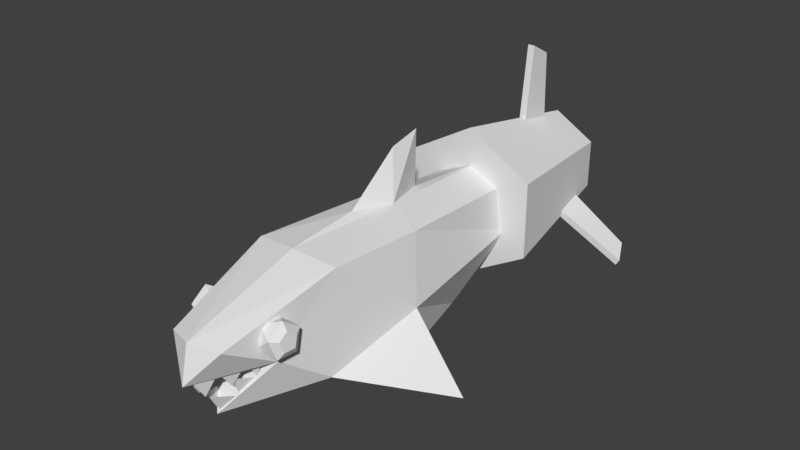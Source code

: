 # Source: sharkNitro.blend  (saved by Blender 2.79.0; exported with 4.5.12 LTS)
import bpy
from mathutils import Matrix  # noqa: F401  (used for matrix-valued properties, if any)

bpy.ops.wm.read_factory_settings(use_empty=True)
scene = bpy.context.scene
scene.name = 'Scene'

# ---- collections
col_collection_1 = bpy.data.collections.new('Collection 1'); scene.collection.children.link(col_collection_1)

# ---- world
world_world = bpy.data.worlds.new('World'); scene.world = world_world
world_world.color = (0.05088, 0.05088, 0.05088)
world_world.use_sun_shadow = False
world_world.sun_shadow_jitter_overblur = 0.0
world_world.cycles.sampling_method = 'MANUAL'

# ---- meshes
me_cube_001 = bpy.data.meshes.new('Cube.001')
me_cube_001.from_pydata([(0.5537, -1.422, -0.2581), (0.5088, -1.272, 0.8933), (0.281, 0.8911, -0.5839), (0.392, 1.669, 0.6702), (0.4559, 1.683, 0.1204), (0.7253, -0.484, -0.4453), (0.4743, -0.02887, 0.7832), (0.7304, -0.3192, 0.09133), (0.1718, -0.02164, 1.001), (0.3243, -2.595, 0.5163), (0.0274, -2.727, 0.1445), (1.453, -0.4516, -0.6336), (-0.8083, 1.527, -0.08307), (-0.5537, -1.422, -0.2581), (-0.5088, -1.272, 0.8933), (-0.281, 0.8911, -0.5839), (-0.392, 1.669, 0.6702), (0.0, 0.9511, -0.708), (0.0, 1.731, 0.8381), (-0.4559, 1.683, 0.1204), (-0.7253, -0.484, -0.4453), (-0.4743, -0.02887, 0.7832), (0.0, -1.559, -0.5529), (0.0, -1.334, 0.9558), (0.0, 0.5572, 1.615), (3.563e-17, -0.2103, -0.8558), (-0.7304, -0.3192, 0.09133), (-3.755e-17, 1.731, -0.04627), (1.025e-17, -0.4712, 1.032), (-0.1718, -0.02164, 1.001), (7.969e-18, 0.5447, 0.9453), (0.0, 0.1769, 1.53), (-0.3243, -2.595, 0.5163), (0.1407, -2.49, 0.1634), (0.0, -2.713, 0.5618), (0.2488, -2.276, 0.1766), (-1.453, -0.4516, -0.6336), (-0.8083, 1.527, 0.8503), (-8.358e-08, 1.527, 1.317), (0.8083, 1.527, 0.8503), (0.8083, 1.527, -0.08307), (-1.987e-09, 1.527, -0.5497), (-0.3464, 2.817, 0.1836), (-0.5115, 3.387, 0.08828), (-0.3464, 2.817, 0.5836), (-0.5115, 3.387, 0.6789), (-5.215e-08, 2.817, 0.7836), (-6.383e-08, 3.387, 0.9742), (0.3464, 2.817, 0.5836), (0.5115, 3.387, 0.6789), (0.3464, 2.817, 0.1836), (0.5115, 3.387, 0.08828), (0.0, 2.817, -0.01637), (-1.22e-08, 3.387, -0.207), (0.4223, -2.003, 0.1705), (0.2556, -2.134, 0.01691), (0.1564, -2.352, -0.03724), (-0.4223, -2.003, 0.1705), (0.3246, -2.079, 0.197), (0.2439, -2.239, 0.188), (-1.342e-08, -2.809, 0.1243), (-7.67e-09, -2.437, -0.3838), (0.1355, -2.513, 0.1576), (0.04313, -2.586, -0.08411), (-0.02741, -2.727, 0.1445), (-0.1407, -2.49, 0.1634), (-0.2488, -2.276, 0.1766), (-0.2557, -2.134, 0.01691), (-0.1565, -2.352, -0.03724), (-0.3246, -2.079, 0.197), (-0.2439, -2.239, 0.188), (-0.1355, -2.513, 0.1576), (-0.04314, -2.586, -0.08411), (0.009882, -2.396, -0.3657), (0.1407, -2.259, -0.1834), (0.2488, -2.134, -0.008781), (0.1564, -2.355, 0.04014), (0.1354, -2.276, -0.1995), (0.03803, -2.516, -0.1262), (-0.01514, -2.395, -0.3632), (-0.1407, -2.259, -0.1834), (-0.2488, -2.134, -0.008781), (-0.1565, -2.355, 0.04014), (-0.1363, -2.273, -0.1947), (-0.04015, -2.514, -0.1232), (0.3786, -2.0, 0.244), (0.5588, -2.135, 0.3076), (0.3422, -2.187, 0.3806), (0.3796, -1.81, 0.3806), (0.5819, -1.902, 0.3076), (0.5229, -2.205, 0.5285), (0.3206, -2.112, 0.6015), (0.3437, -1.879, 0.6015), (0.5603, -1.827, 0.5285), (0.5239, -2.014, 0.6651), (0.6085, -2.088, 0.3854), (0.6214, -1.958, 0.3854), (0.6093, -1.917, 0.5086), (0.589, -2.021, 0.5847), (0.5885, -2.127, 0.5086), (-0.3766, -2.0, 0.244), (-0.5568, -2.135, 0.3076), (-0.3402, -2.187, 0.3806), (-0.3775, -1.81, 0.3806), (-0.5799, -1.902, 0.3076), (-0.5209, -2.205, 0.5285), (-0.3186, -2.112, 0.6015), (-0.3417, -1.879, 0.6015), (-0.5583, -1.827, 0.5285), (-0.5218, -2.014, 0.6651), (-0.6065, -2.088, 0.3854), (-0.6193, -1.958, 0.3854), (-0.6073, -1.917, 0.5086), (-0.587, -2.021, 0.5847), (-0.5864, -2.127, 0.5086), (-0.04334, 2.591, 1.076), (-0.04334, 2.697, 1.995), (-0.04334, 3.008, 0.9952), (-0.04334, 2.975, 1.841), (0.04334, 2.591, 1.076), (0.04334, 2.697, 1.995), (0.04334, 3.008, 0.9952), (0.04334, 2.975, 1.841), (-0.5833, 2.591, -0.003521), (-1.373, 2.697, -0.4723), (-0.5136, 3.008, 0.03784), (-1.241, 2.975, -0.3937), (-0.6275, 2.591, 0.07101), (-1.417, 2.697, -0.3978), (-0.5578, 3.008, 0.1124), (-1.285, 2.975, -0.3192), (0.5811, 2.591, 0.004168), (1.371, 2.697, -0.4646), (0.5114, 3.008, 0.04553), (1.238, 2.975, -0.386), (0.6253, 2.591, 0.0787), (1.415, 2.697, -0.3901), (0.5556, 3.008, 0.1201), (1.283, 2.975, -0.3115)], [], [(37, 45, 43, 12), (7, 6, 1, 0), (25, 5, 0, 22), (3, 18, 30, 8, 6), (22, 0, 61), (17, 2, 5, 25), (1, 23, 34, 9), (2, 4, 7, 5), (4, 3, 6, 7), (17, 27, 4, 2), (8, 30, 24), (6, 8, 28, 23, 1), (28, 8, 31), (31, 8, 24), (0, 1, 54), (14, 57, 32), (5, 7, 11), (0, 5, 11), (11, 7, 0), (38, 47, 45, 37), (12, 43, 53, 41), (39, 49, 47, 38), (40, 51, 49, 39), (26, 13, 14, 21), (25, 22, 13, 20), (16, 21, 29, 30, 18), (22, 61, 13), (17, 25, 20, 15), (14, 32, 34, 23), (15, 20, 26, 19), (19, 26, 21, 16), (17, 15, 19, 27), (29, 24, 30), (21, 14, 23, 28, 29), (28, 31, 29), (31, 24, 29), (13, 57, 14), (13, 61, 57), (20, 36, 26), (13, 36, 20), (36, 13, 26), (41, 53, 51, 40), (12, 41, 40, 39, 38, 37), (53, 43, 42, 52), (43, 45, 44, 42), (45, 47, 46, 44), (47, 49, 48, 46), (49, 51, 50, 48), (51, 53, 52, 50), (42, 44, 46, 48, 50, 52), (54, 9, 60), (57, 60, 32), (61, 0, 54), (32, 60, 34), (60, 9, 34), (61, 54, 57), (54, 1, 9), (60, 57, 54), (58, 59, 55), (35, 33, 56), (62, 10, 63), (69, 67, 70), (66, 68, 65), (71, 72, 64), (75, 76, 74), (77, 78, 73), (81, 80, 82), (83, 79, 84), (85, 86, 87), (86, 85, 89), (85, 88, 89), (89, 93, 97, 96), (87, 86, 90), (89, 88, 93), (98, 97, 93, 94), (87, 90, 91), (88, 92, 93), (86, 89, 96, 95), (91, 90, 94), (92, 91, 94), (93, 92, 94), (90, 99, 98, 94), (95, 96, 97, 98, 99), (86, 95, 99, 90), (100, 102, 101), (101, 104, 100), (100, 104, 103), (104, 111, 112, 108), (102, 105, 101), (104, 108, 103), (113, 109, 108, 112), (102, 106, 105), (103, 108, 107), (101, 110, 111, 104), (106, 109, 105), (107, 109, 106), (108, 109, 107), (105, 109, 113, 114), (110, 114, 113, 112, 111), (101, 105, 114, 110), (115, 116, 118, 117), (117, 118, 122, 121), (121, 122, 120, 119), (119, 120, 116, 115), (123, 124, 126, 125), (122, 118, 116, 120), (125, 126, 130, 129), (129, 130, 128, 127), (127, 128, 124, 123), (130, 126, 124, 128), (131, 133, 134, 132), (133, 137, 138, 134), (137, 135, 136, 138), (135, 131, 132, 136), (138, 136, 132, 134)])
_uv = me_cube_001.uv_layers.new(name='UVMap')
_uv.uv.foreach_set('vector', [0.9589, 0.2592, 0.7034, 0.3061, 0.6816, 0.2279, 0.9244, 0.1356, 0.3559, 0.6011, 0.3872, 0.6578, 0.2191, 0.658, 0.1677, 0.5487, 0.1639, 0.2785, 0.2895, 0.3508, 0.1677, 0.5487, 0.05665, 0.5482, 0.6264, 0.6573, 0.6353, 0.7076, 0.4715, 0.7183, 0.3867, 0.7186, 0.3872, 0.6578, 0.05665, 0.5482, 0.1677, 0.5487, 0.02327, 0.5984, 0.1694, 0.1434, 0.2057, 0.1508, 0.2895, 0.3508, 0.1639, 0.2785, 0.2191, 0.658, 0.2038, 0.7124, 0.04107, 0.6861, 0.07054, 0.658, 0.2057, 0.1508, 0.2682, 0.03511, 0.3403, 0.279, 0.2895, 0.3508, 0.6296, 0.5734, 0.6264, 0.6573, 0.3872, 0.6578, 0.3559, 0.6011, 0.1694, 0.1434, 0.2083, 0.0248, 0.2682, 0.03511, 0.2057, 0.1508, 0.3867, 0.7186, 0.4715, 0.7183, 0.4602, 0.8053, 0.3872, 0.6578, 0.3867, 0.7186, 0.3194, 0.7188, 0.2038, 0.7124, 0.2191, 0.658, 0.3194, 0.7188, 0.3867, 0.7186, 0.411, 0.7904, 0.411, 0.7904, 0.3867, 0.7186, 0.4602, 0.8053, 0.1677, 0.5487, 0.2191, 0.658, 0.1084, 0.6144, 0.2191, 0.658, 0.1084, 0.6144, 0.07054, 0.658, 0.2895, 0.3508, 0.3403, 0.279, 0.3737, 0.5494, 0.1677, 0.5487, 0.2895, 0.3508, 0.3737, 0.5494, 0.3737, 0.5494, 0.3559, 0.6011, 0.1677, 0.5487, 0.9706, 0.3869, 0.7108, 0.3869, 0.7034, 0.3061, 0.9589, 0.2592, 0.9244, 0.1356, 0.6816, 0.2279, 0.646, 0.155, 0.8682, 0.02038, 0.9589, 0.2592, 0.7034, 0.3061, 0.7108, 0.3869, 0.9706, 0.3869, 0.9244, 0.1356, 0.6816, 0.2279, 0.7034, 0.3061, 0.9589, 0.2592, 0.3559, 0.6011, 0.1677, 0.5487, 0.2191, 0.658, 0.3872, 0.6578, 0.1639, 0.2785, 0.05665, 0.5482, 0.1677, 0.5487, 0.2895, 0.3508, 0.6264, 0.6573, 0.3872, 0.6578, 0.3867, 0.7186, 0.4715, 0.7183, 0.6353, 0.7076, 0.05665, 0.5482, 0.02327, 0.5984, 0.1677, 0.5487, 0.1694, 0.1434, 0.1639, 0.2785, 0.2895, 0.3508, 0.2057, 0.1508, 0.2191, 0.658, 0.07054, 0.658, 0.04107, 0.6861, 0.2038, 0.7124, 0.2057, 0.1508, 0.2895, 0.3508, 0.3403, 0.279, 0.2682, 0.03511, 0.6296, 0.5734, 0.3559, 0.6011, 0.3872, 0.6578, 0.6264, 0.6573, 0.1694, 0.1434, 0.2057, 0.1508, 0.2682, 0.03511, 0.2083, 0.0248, 0.3867, 0.7186, 0.4602, 0.8053, 0.4715, 0.7183, 0.3872, 0.6578, 0.2191, 0.658, 0.2038, 0.7124, 0.3194, 0.7188, 0.3867, 0.7186, 0.3194, 0.7188, 0.411, 0.7904, 0.3867, 0.7186, 0.411, 0.7904, 0.4602, 0.8053, 0.3867, 0.7186, 0.1677, 0.5487, 0.1084, 0.6144, 0.2191, 0.658, 0.1677, 0.5487, 0.02327, 0.5984, 0.1084, 0.6144, 0.2895, 0.3508, 0.3737, 0.5494, 0.3403, 0.279, 0.1677, 0.5487, 0.3737, 0.5494, 0.2895, 0.3508, 0.3737, 0.5494, 0.1677, 0.5487, 0.3559, 0.6011, 0.8682, 0.02038, 0.646, 0.155, 0.6816, 0.2279, 0.9244, 0.1356, 0.5016, 0.2794, 0.6298, 0.2794, 0.694, 0.3904, 0.6298, 0.5015, 0.5016, 0.5015, 0.4375, 0.3904, 0.3732, 0.02204, 0.4313, 0.07877, 0.3649, 0.1279, 0.3256, 0.08948, 0.4313, 0.07877, 0.4686, 0.1508, 0.3902, 0.1767, 0.3649, 0.1279, 0.4686, 0.1508, 0.4815, 0.231, 0.3989, 0.231, 0.3902, 0.1767, 0.4815, 0.231, 0.4686, 0.1508, 0.3902, 0.1767, 0.3989, 0.231, 0.4686, 0.1508, 0.4313, 0.07877, 0.3649, 0.1279, 0.3902, 0.1767, 0.4313, 0.07877, 0.3732, 0.02204, 0.3256, 0.08948, 0.3649, 0.1279, 0.773, 0.6576, 0.8004, 0.7052, 0.773, 0.7528, 0.718, 0.7528, 0.6905, 0.7052, 0.718, 0.6576, 0.1084, 0.6144, 0.07054, 0.658, 0.008781, 0.6582, 0.1084, 0.6144, 0.008781, 0.6582, 0.07054, 0.658, 0.02327, 0.5984, 0.1677, 0.5487, 0.1084, 0.6144, 0.07054, 0.658, 0.008781, 0.6582, 0.04107, 0.6861, 0.008781, 0.6582, 0.07054, 0.658, 0.04107, 0.6861, 0.7868, 0.473, 0.7934, 0.5856, 0.6905, 0.5318, 0.1084, 0.6144, 0.2191, 0.658, 0.07054, 0.658, 0.6905, 0.6569, 0.6905, 0.5318, 0.7934, 0.5856, 0.8658, 0.4613, 0.8658, 0.4927, 0.8349, 0.4774, 0.8658, 0.4927, 0.8349, 0.4774, 0.8658, 0.4613, 0.8658, 0.4613, 0.8658, 0.4927, 0.8349, 0.4774, 0.8658, 0.4927, 0.8349, 0.4774, 0.8658, 0.4613, 0.8658, 0.4613, 0.8658, 0.4927, 0.8349, 0.4774, 0.8658, 0.4927, 0.8349, 0.4774, 0.8658, 0.4613, 0.8658, 0.4927, 0.8349, 0.4774, 0.8658, 0.4613, 0.8658, 0.4927, 0.8349, 0.4774, 0.8658, 0.4613, 0.8349, 0.4774, 0.8658, 0.4613, 0.8658, 0.4927, 0.8658, 0.4613, 0.8658, 0.4927, 0.8349, 0.4774, 0.1301, 0.7323, 0.1505, 0.7671, 0.1875, 0.7516, 0.1505, 0.7671, 0.1301, 0.7323, 0.135, 0.7729, 0.1301, 0.7323, 0.09512, 0.7815, 0.135, 0.7729, 0.08289, 0.7357, 0.07156, 0.7023, 0.06309, 0.716, 0.06932, 0.7319, 0.1875, 0.7516, 0.1505, 0.7671, 0.1594, 0.7815, 0.135, 0.7729, 0.09512, 0.7815, 0.135, 0.7902, 0.04613, 0.716, 0.06309, 0.716, 0.07156, 0.7023, 0.03674, 0.7023, 0.1875, 0.7516, 0.1594, 0.7815, 0.1875, 0.8115, 0.09512, 0.7815, 0.1301, 0.8308, 0.135, 0.7902, 0.05469, 0.7563, 0.08289, 0.7357, 0.06932, 0.7319, 0.05573, 0.7427, 0.1875, 0.8115, 0.1594, 0.7815, 0.1505, 0.796, 0.1301, 0.8308, 0.1875, 0.8115, 0.1505, 0.796, 0.135, 0.7902, 0.1301, 0.8308, 0.1505, 0.796, 0.02667, 0.7356, 0.04192, 0.7325, 0.04613, 0.716, 0.03674, 0.7023, 0.05573, 0.7427, 0.06932, 0.7319, 0.06309, 0.716, 0.04613, 0.716, 0.04192, 0.7325, 0.05469, 0.7563, 0.05573, 0.7427, 0.04192, 0.7325, 0.02667, 0.7356, 0.1301, 0.7323, 0.1875, 0.7516, 0.1505, 0.7671, 0.1505, 0.7671, 0.135, 0.7729, 0.1301, 0.7323, 0.1301, 0.7323, 0.135, 0.7729, 0.09512, 0.7815, 0.08289, 0.7357, 0.06932, 0.7319, 0.06309, 0.716, 0.07156, 0.7023, 0.1875, 0.7516, 0.1594, 0.7815, 0.1505, 0.7671, 0.135, 0.7729, 0.135, 0.7902, 0.09512, 0.7815, 0.04613, 0.716, 0.03674, 0.7023, 0.07156, 0.7023, 0.06309, 0.716, 0.1875, 0.7516, 0.1875, 0.8115, 0.1594, 0.7815, 0.09512, 0.7815, 0.135, 0.7902, 0.1301, 0.8308, 0.05469, 0.7563, 0.05573, 0.7427, 0.06932, 0.7319, 0.08289, 0.7357, 0.1875, 0.8115, 0.1505, 0.796, 0.1594, 0.7815, 0.1301, 0.8308, 0.1505, 0.796, 0.1875, 0.8115, 0.135, 0.7902, 0.1505, 0.796, 0.1301, 0.8308, 0.02667, 0.7356, 0.03674, 0.7023, 0.04613, 0.716, 0.04192, 0.7325, 0.05573, 0.7427, 0.04192, 0.7325, 0.04613, 0.716, 0.06309, 0.716, 0.06932, 0.7319, 0.05469, 0.7563, 0.02667, 0.7356, 0.04192, 0.7325, 0.05573, 0.7427, 0.5922, 0.8183, 0.582, 0.9611, 0.6289, 0.9454, 0.6579, 0.8176, 0.4086, 0.9282, 0.2776, 0.9282, 0.2776, 0.9148, 0.4086, 0.9148, 0.6579, 0.8176, 0.6289, 0.9454, 0.582, 0.9611, 0.5922, 0.8183, 0.0851, 0.9148, 0.2283, 0.9148, 0.2283, 0.9282, 0.0851, 0.9282, 0.5922, 0.8183, 0.582, 0.9611, 0.6289, 0.9454, 0.6579, 0.8176, 0.2776, 0.9148, 0.2776, 0.9282, 0.2283, 0.9282, 0.2283, 0.9148, 0.4086, 0.9282, 0.2776, 0.9282, 0.2776, 0.9148, 0.4086, 0.9148, 0.6579, 0.8176, 0.6289, 0.9454, 0.582, 0.9611, 0.5922, 0.8183, 0.0851, 0.9148, 0.2283, 0.9148, 0.2283, 0.9282, 0.0851, 0.9282, 0.2776, 0.9148, 0.2776, 0.9282, 0.2283, 0.9282, 0.2283, 0.9148, 0.5922, 0.8183, 0.6579, 0.8176, 0.6289, 0.9454, 0.582, 0.9611, 0.4086, 0.9148, 0.4086, 0.9282, 0.2776, 0.9282, 0.2776, 0.9148, 0.6579, 0.8176, 0.5922, 0.8183, 0.582, 0.9611, 0.6289, 0.9454, 0.0851, 0.9282, 0.0851, 0.9148, 0.2283, 0.9148, 0.2283, 0.9282, 0.2776, 0.9282, 0.2283, 0.9282, 0.2283, 0.9148, 0.2776, 0.9148])
me_cube_001.use_remesh_preserve_volume = False
me_cube_001.use_remesh_preserve_attributes = False
me_cube_001.use_mirror_vertex_groups = False
me_cube_001.update()
arm_armature = bpy.data.armatures.new('Armature')  # bones are not reproduced

# ---- objects
ob_armature = bpy.data.objects.new('Armature', arm_armature)
ob_cube = bpy.data.objects.new('Cube', me_cube_001)

# ---- transforms, parenting, visibility, modifiers, constraints
ob_armature.location = (3.243e-33, 0.06577, 1.46e-17)
ob_armature.show_in_front = True
ob_armature.lineart.crease_threshold = 0.0
ob_cube.parent = ob_armature
ob_cube.matrix_parent_inverse = Matrix(((1.0, 0.0, 0.0, -3.243e-33), (0.0, 1.0, 0.0, -0.06577), (0.0, 0.0, 1.0, -1.46e-17), (0.0, 0.0, 0.0, 1.0)))
ob_cube.location = (0.0, 0.0, 0.0)
ob_cube.lineart.crease_threshold = 0.0
_vg = ob_cube.vertex_groups.new(name='body')
_vg.add([2, 5, 6, 7, 8, 15, 17, 20, 21, 25, 26, 28, 29, 30], 1.0, 'REPLACE')
_vg = ob_cube.vertex_groups.new(name='head')
_vg.add([0, 1, 9, 13, 14, 22, 23, 32, 34, 85, 86, 87, 88, 89, 90, 91, 92, 93, 94, 95, 96, 97, 98, 99, 100, 101, 102, 103, 104, 105, 106, 107, 108, 109, 110, 111, 112, 113, 114], 1.0, 'REPLACE')
_vg = ob_cube.vertex_groups.new(name='jawTop')
_vg.add([9, 10, 32, 33, 34, 35, 54, 55, 56, 57, 58, 59, 60, 62, 63, 64, 65, 66, 67, 68, 69, 70, 71, 72], 1.0, 'REPLACE')
_vg = ob_cube.vertex_groups.new(name='jawBottom')
_vg.add([54, 57, 61, 73, 74, 75, 76, 77, 78, 79, 80, 81, 82, 83, 84], 1.0, 'REPLACE')
_vg = ob_cube.vertex_groups.new(name='spine')
_vg.add([24, 31], 1.0, 'REPLACE')
_vg = ob_cube.vertex_groups.new(name='leftWing')
_vg.add([11], 1.0, 'REPLACE')
_vg = ob_cube.vertex_groups.new(name='rightWing')
_vg.add([36], 1.0, 'REPLACE')
_vg = ob_cube.vertex_groups.new(name='tail')
_vg.add([3, 4, 12, 16, 18, 19, 27, 37, 38, 39, 40, 41, 42, 43, 44, 45, 46, 47, 48, 49, 50, 51, 52, 53, 115, 116, 117, 118, 119, 120, 121, 122, 123, 124, 125, 126, 127, 128, 129, 130, 131, 132, 133, 134, 135, 136, 137, 138], 1.0, 'REPLACE')
_m = ob_cube.modifiers.new('Armature', 'ARMATURE')
_m.object = ob_armature

# ---- collection membership
col_collection_1.objects.link(ob_armature)
col_collection_1.objects.link(ob_cube)

# ---- scene / render settings (as saved in the file)
scene.frame_start = 1; scene.frame_end = 250; scene.frame_set(1)
scene.render.engine = 'BLENDER_EEVEE_NEXT'
scene.render.resolution_percentage = 50
scene.render.dither_intensity = 0.0
scene.cycles.use_denoising = False
scene.cycles.samples = 128
scene.cycles.sampling_pattern = 'TABULATED_SOBOL'
scene.cycles.use_adaptive_sampling = False
scene.cycles.use_light_tree = False
scene.cycles.blur_glossy = 0.0
scene.cycles.sample_clamp_indirect = 0.0
scene.view_settings.view_transform = 'Standard'
bpy.context.view_layer.update()

# ---- added for rendering (the .blend has no active camera and no usable light): camera, sun
cam_auto = bpy.data.cameras.new('AutoCamera')
cam_auto.lens = 50.0
cam_auto.sensor_width = 36.0
cam_auto.clip_end = 1000.0
ob_auto_camera = bpy.data.objects.new('AutoCamera', cam_auto)
scene.collection.objects.link(ob_auto_camera)
ob_auto_camera.location = (6.85849, -7.94117, 6.05622)
ob_auto_camera.rotation_euler = (1.09748, -7.21219e-08, 0.694738)
scene.camera = ob_auto_camera
light_auto_sun = bpy.data.lights.new('AutoSun', 'SUN')
light_auto_sun.energy = 3.0
light_auto_sun.angle = 0.0523599
ob_auto_sun = bpy.data.objects.new('AutoSun', light_auto_sun)
scene.collection.objects.link(ob_auto_sun)
ob_auto_sun.rotation_euler = (0.872665, 0.174533, 0.523599)
bpy.context.view_layer.update()
